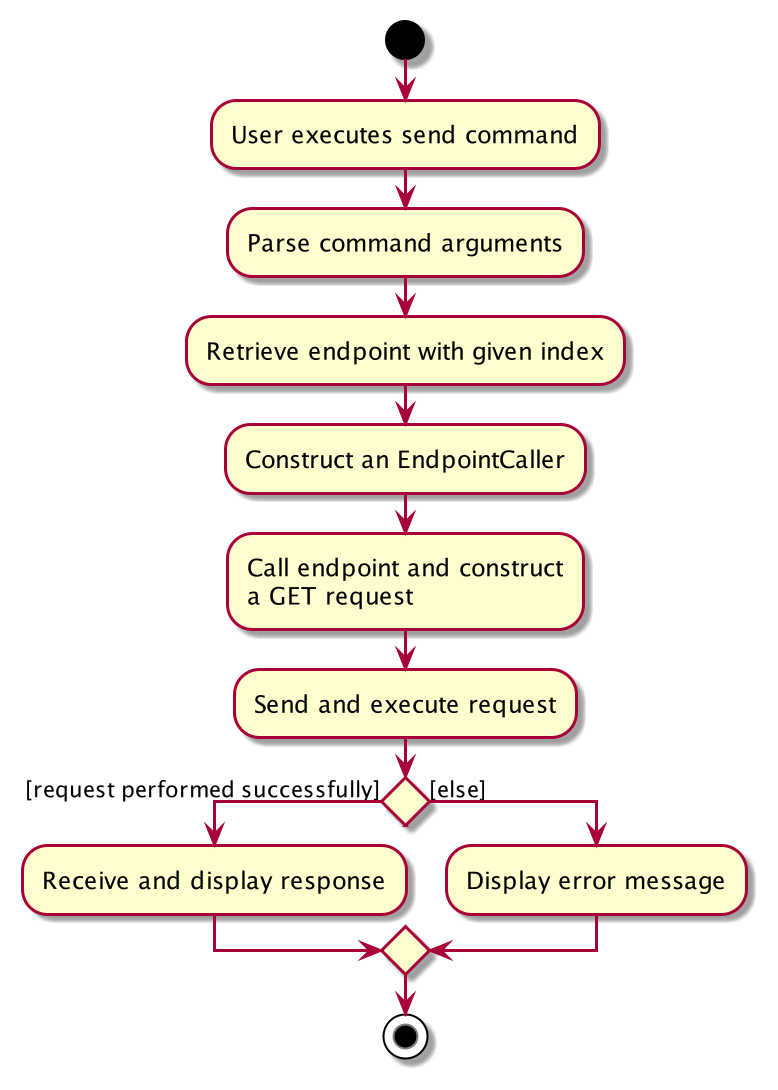

The diagram above was rendered by PlantUML. Its source (embedded in the PNG):
@startuml
start
:User executes send command;
:Parse command arguments;
:Retrieve endpoint with given index;
:Construct an EndpointCaller;
:Call endpoint and construct
a GET request;
:Send and execute request;
if () then ([request performed successfully])
:Receive and display response;
else ([else])
    :Display error message;
endif
stop
@enduml